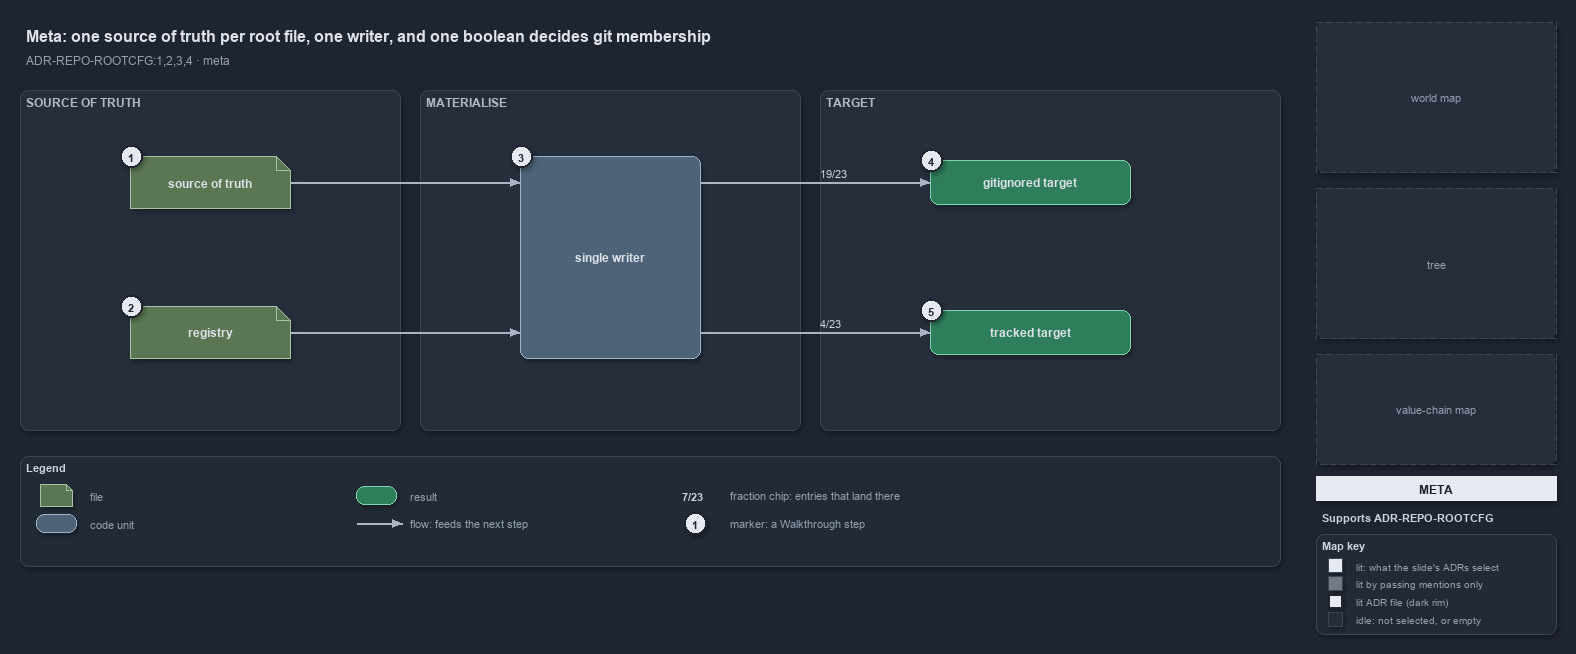

The diagram above was exported from draw.io. Its source (the exported page's mxGraphModel, read from the mxfile embedded in the PNG):
<mxGraphModel dx="1024" dy="768" grid="0" gridSize="10" guides="1" tooltips="1" connect="1" arrows="1" fold="1" page="1" pageScale="1" pageWidth="1572" pageHeight="640" background="#1E2430" math="0" shadow="1">
  <root>
    <mxCell id="0" />
    <mxCell id="1" parent="0" />
    <mxCell id="title" value="Meta: one source of truth per root file, one writer, and one boolean decides git membership" style="text;html=1;align=left;verticalAlign=middle;fontSize=16;fontStyle=1;fontColor=#DDE2E9;" vertex="1" parent="1">
      <mxGeometry x="20" y="14" width="1260" height="30" as="geometry" />
    </mxCell>
    <mxCell id="subtitle" value="ADR-REPO-ROOTCFG:1,2,3,4 &amp;#183; meta" style="text;html=1;align=left;verticalAlign=middle;fontSize=12;fontColor=#949FAE;" vertex="1" parent="1">
      <mxGeometry x="20" y="44" width="1240" height="20" as="geometry" />
    </mxCell>
    <mxCell id="band-source" value="SOURCE OF TRUTH" style="rounded=1;html=1;arcSize=3;fillColor=#262E3B;strokeColor=#3A4555;verticalAlign=top;align=left;spacingLeft=8;fontStyle=1;fontSize=12;fontColor=#B0BAC7;" vertex="1" parent="1">
      <mxGeometry x="20" y="84" width="380" height="340" as="geometry" />
    </mxCell>
    <mxCell id="band-write" value="MATERIALISE" style="rounded=1;html=1;arcSize=3;fillColor=#262E3B;strokeColor=#3A4555;verticalAlign=top;align=left;spacingLeft=8;fontStyle=1;fontSize=12;fontColor=#B0BAC7;" vertex="1" parent="1">
      <mxGeometry x="420" y="84" width="380" height="340" as="geometry" />
    </mxCell>
    <mxCell id="band-target" value="TARGET" style="rounded=1;html=1;arcSize=3;fillColor=#262E3B;strokeColor=#3A4555;verticalAlign=top;align=left;spacingLeft=8;fontStyle=1;fontSize=12;fontColor=#B0BAC7;" vertex="1" parent="1">
      <mxGeometry x="820" y="84" width="460" height="340" as="geometry" />
    </mxCell>
    <mxCell id="g-source" value="&lt;b&gt;source of truth&lt;/b&gt;" style="shape=note;size=14;whiteSpace=wrap;html=1;fillColor=#5B7653;strokeColor=#A9C29F;fontColor=#DDE2E9;fontSize=12;" vertex="1" parent="1">
      <mxGeometry x="130" y="150" width="160" height="52" as="geometry" />
    </mxCell>
    <mxCell id="g-registry" value="&lt;b&gt;registry&lt;/b&gt;" style="shape=note;size=14;whiteSpace=wrap;html=1;fillColor=#5B7653;strokeColor=#A9C29F;fontColor=#DDE2E9;fontSize=12;" vertex="1" parent="1">
      <mxGeometry x="130" y="300" width="160" height="52" as="geometry" />
    </mxCell>
    <mxCell id="g-writer" value="&lt;b&gt;single writer&lt;/b&gt;" style="rounded=1;whiteSpace=wrap;html=1;arcSize=20;fillColor=#4E6378;strokeColor=#9FB3C8;fontColor=#DDE2E9;fontSize=12;" vertex="1" parent="1">
      <mxGeometry x="520" y="150" width="180" height="202" as="geometry" />
    </mxCell>
    <mxCell id="g-ignored" value="&lt;b&gt;gitignored target&lt;/b&gt;" style="rounded=1;whiteSpace=wrap;html=1;arcSize=20;fillColor=#2E7D5B;strokeColor=#7FD3AE;fontColor=#DDE2E9;fontSize=12;" vertex="1" parent="1">
      <mxGeometry x="930" y="154" width="200" height="44" as="geometry" />
    </mxCell>
    <mxCell id="g-tracked" value="&lt;b&gt;tracked target&lt;/b&gt;" style="rounded=1;whiteSpace=wrap;html=1;arcSize=20;fillColor=#2E7D5B;strokeColor=#7FD3AE;fontColor=#DDE2E9;fontSize=12;" vertex="1" parent="1">
      <mxGeometry x="930" y="304" width="200" height="44" as="geometry" />
    </mxCell>
    <mxCell id="port-writer-l1" value="" style="text;html=1;strokeColor=none;fillColor=none;" vertex="1" parent="1">
      <mxGeometry x="520" y="176" width="1" height="1" as="geometry" />
    </mxCell>
    <mxCell id="port-writer-l2" value="" style="text;html=1;strokeColor=none;fillColor=none;" vertex="1" parent="1">
      <mxGeometry x="520" y="326" width="1" height="1" as="geometry" />
    </mxCell>
    <mxCell id="port-writer-r1" value="" style="text;html=1;strokeColor=none;fillColor=none;" vertex="1" parent="1">
      <mxGeometry x="700" y="176" width="1" height="1" as="geometry" />
    </mxCell>
    <mxCell id="port-writer-r2" value="" style="text;html=1;strokeColor=none;fillColor=none;" vertex="1" parent="1">
      <mxGeometry x="700" y="326" width="1" height="1" as="geometry" />
    </mxCell>
    <mxCell id="e-source-writer" value="" style="edgeStyle=orthogonalEdgeStyle;rounded=1;html=1;fontSize=10;fontColor=#CDD3DC;endArrow=block;strokeColor=#AAB4C3;shadow=0;" edge="1" parent="1" source="g-source" target="port-writer-l1">
      <mxGeometry relative="1" as="geometry" />
    </mxCell>
    <mxCell id="e-registry-writer" value="" style="edgeStyle=orthogonalEdgeStyle;rounded=1;html=1;fontSize=10;fontColor=#CDD3DC;endArrow=block;strokeColor=#AAB4C3;shadow=0;" edge="1" parent="1" source="g-registry" target="port-writer-l2">
      <mxGeometry relative="1" as="geometry" />
    </mxCell>
    <mxCell id="e-writer-ignored" value="19/23" style="edgeStyle=orthogonalEdgeStyle;rounded=1;html=1;endArrow=block;strokeColor=#AAB4C3;fontColor=#CDD3DC;fontStyle=1;fontSize=11;labelBackgroundColor=#262E3B;shadow=0;" edge="1" parent="1" source="port-writer-r1" target="g-ignored">
      <mxGeometry relative="1" as="geometry" />
    </mxCell>
    <mxCell id="e-writer-tracked" value="4/23" style="edgeStyle=orthogonalEdgeStyle;rounded=1;html=1;endArrow=block;strokeColor=#AAB4C3;fontColor=#CDD3DC;fontStyle=1;fontSize=11;labelBackgroundColor=#262E3B;shadow=0;" edge="1" parent="1" source="port-writer-r2" target="g-tracked">
      <mxGeometry relative="1" as="geometry" />
    </mxCell>
    <mxCell id="mark-1" value="1" style="ellipse;html=1;fillColor=#E6EAF0;strokeColor=#1E2430;strokeWidth=2;fontColor=#1E2430;fontStyle=1;fontSize=11;" vertex="1" parent="1">
      <mxGeometry x="120" y="139" width="22" height="22" as="geometry" />
    </mxCell>
    <mxCell id="mark-2" value="2" style="ellipse;html=1;fillColor=#E6EAF0;strokeColor=#1E2430;strokeWidth=2;fontColor=#1E2430;fontStyle=1;fontSize=11;" vertex="1" parent="1">
      <mxGeometry x="120" y="289" width="22" height="22" as="geometry" />
    </mxCell>
    <mxCell id="mark-3" value="3" style="ellipse;html=1;fillColor=#E6EAF0;strokeColor=#1E2430;strokeWidth=2;fontColor=#1E2430;fontStyle=1;fontSize=11;" vertex="1" parent="1">
      <mxGeometry x="510" y="139" width="22" height="22" as="geometry" />
    </mxCell>
    <mxCell id="mark-4" value="4" style="ellipse;html=1;fillColor=#E6EAF0;strokeColor=#1E2430;strokeWidth=2;fontColor=#1E2430;fontStyle=1;fontSize=11;" vertex="1" parent="1">
      <mxGeometry x="920" y="143" width="22" height="22" as="geometry" />
    </mxCell>
    <mxCell id="mark-5" value="5" style="ellipse;html=1;fillColor=#E6EAF0;strokeColor=#1E2430;strokeWidth=2;fontColor=#1E2430;fontStyle=1;fontSize=11;" vertex="1" parent="1">
      <mxGeometry x="920" y="293" width="22" height="22" as="geometry" />
    </mxCell>
    <mxCell id="legend" value="&lt;b&gt;Legend&lt;/b&gt;" style="rounded=1;whiteSpace=wrap;html=1;arcSize=6;fillColor=#222A36;strokeColor=#3A4555;align=left;verticalAlign=top;spacing=8;fontSize=11;fontColor=#CDD3DC;" vertex="1" parent="1">
      <mxGeometry x="20" y="450" width="1260" height="110" as="geometry" />
    </mxCell>
    <mxCell id="lg-0" value="" style="shape=note;size=6;html=1;fillColor=#5B7653;strokeColor=#A9C29F;" vertex="1" parent="1">
      <mxGeometry x="40" y="478" width="32" height="22" as="geometry" />
    </mxCell>
    <mxCell id="lg-0-t" value="file" style="text;html=1;align=left;verticalAlign=middle;fontSize=11;fontColor=#949FAE;" vertex="1" parent="1">
      <mxGeometry x="84" y="479" width="270" height="20" as="geometry" />
    </mxCell>
    <mxCell id="lg-1" value="" style="rounded=1;html=1;arcSize=20;fillColor=#4E6378;strokeColor=#9FB3C8;" vertex="1" parent="1">
      <mxGeometry x="36" y="508" width="40" height="18" as="geometry" />
    </mxCell>
    <mxCell id="lg-1-t" value="code unit" style="text;html=1;align=left;verticalAlign=middle;fontSize=11;fontColor=#949FAE;" vertex="1" parent="1">
      <mxGeometry x="84" y="507" width="270" height="20" as="geometry" />
    </mxCell>
    <mxCell id="lg-2" value="" style="rounded=1;html=1;arcSize=20;fillColor=#2E7D5B;strokeColor=#7FD3AE;" vertex="1" parent="1">
      <mxGeometry x="356" y="480" width="40" height="18" as="geometry" />
    </mxCell>
    <mxCell id="lg-2-t" value="result" style="text;html=1;align=left;verticalAlign=middle;fontSize=11;fontColor=#949FAE;" vertex="1" parent="1">
      <mxGeometry x="404" y="479" width="270" height="20" as="geometry" />
    </mxCell>
    <mxCell id="lg-3-a" value="" style="text;html=1;strokeColor=none;fillColor=none;" vertex="1" parent="1">
      <mxGeometry x="356" y="517" width="1" height="1" as="geometry" />
    </mxCell>
    <mxCell id="lg-3-b" value="" style="text;html=1;strokeColor=none;fillColor=none;" vertex="1" parent="1">
      <mxGeometry x="402" y="517" width="1" height="1" as="geometry" />
    </mxCell>
    <mxCell id="lg-3-e" value="" style="edgeStyle=orthogonalEdgeStyle;rounded=1;html=1;fontSize=10;fontColor=#CDD3DC;endArrow=block;strokeColor=#AAB4C3;shadow=0;" edge="1" parent="1" source="lg-3-a" target="lg-3-b">
      <mxGeometry relative="1" as="geometry" />
    </mxCell>
    <mxCell id="lg-3-t" value="flow: feeds the next step" style="text;html=1;align=left;verticalAlign=middle;fontSize=11;fontColor=#949FAE;" vertex="1" parent="1">
      <mxGeometry x="404" y="507" width="270" height="20" as="geometry" />
    </mxCell>
    <mxCell id="lg-4" value="&lt;b&gt;7/23&lt;/b&gt;" style="text;html=1;align=center;verticalAlign=middle;fontSize=11;fontColor=#CDD3DC;" vertex="1" parent="1">
      <mxGeometry x="672" y="480" width="40" height="18" as="geometry" />
    </mxCell>
    <mxCell id="lg-4-t" value="fraction chip: entries that land there" style="text;html=1;align=left;verticalAlign=middle;fontSize=11;fontColor=#949FAE;" vertex="1" parent="1">
      <mxGeometry x="724" y="479" width="270" height="20" as="geometry" />
    </mxCell>
    <mxCell id="lg-5" value="1" style="ellipse;html=1;fillColor=#E6EAF0;strokeColor=#1E2430;strokeWidth=2;fontColor=#1E2430;fontStyle=1;fontSize=11;" vertex="1" parent="1">
      <mxGeometry x="684" y="506" width="22" height="22" as="geometry" />
    </mxCell>
    <mxCell id="lg-5-t" value="marker: a Walkthrough step" style="text;html=1;align=left;verticalAlign=middle;fontSize=11;fontColor=#949FAE;" vertex="1" parent="1">
      <mxGeometry x="724" y="507" width="270" height="20" as="geometry" />
    </mxCell>
    <mxCell id="minimap-grid" value="world map" style="rounded=1;arcSize=4;whiteSpace=wrap;html=1;fillColor=#262E3B;strokeColor=#3A4555;dashed=1;fontColor=#949FAE;fontSize=11;" vertex="1" parent="1">
      <mxGeometry x="1316" y="16" width="240" height="150" as="geometry" />
    </mxCell>
    <mxCell id="minimap-tree" value="tree" style="rounded=1;arcSize=4;whiteSpace=wrap;html=1;fillColor=#262E3B;strokeColor=#3A4555;dashed=1;fontColor=#949FAE;fontSize=11;" vertex="1" parent="1">
      <mxGeometry x="1316" y="182" width="240" height="150" as="geometry" />
    </mxCell>
    <mxCell id="minimap-chain" value="value-chain map" style="rounded=1;arcSize=4;whiteSpace=wrap;html=1;fillColor=#262E3B;strokeColor=#3A4555;dashed=1;fontColor=#949FAE;fontSize=11;" vertex="1" parent="1">
      <mxGeometry x="1316" y="348" width="240" height="110" as="geometry" />
    </mxCell>
    <mxCell id="lens-badge" value="META" style="rounded=0;whiteSpace=wrap;html=1;align=center;verticalAlign=middle;fontSize=12;fontStyle=1;fontColor=#1E2430;fillColor=#E6EAF0;strokeColor=none;" vertex="1" parent="1">
      <mxGeometry x="1316" y="470" width="240" height="24" as="geometry" />
    </mxCell>
    <mxCell id="supports" value="&lt;b&gt;Supports&lt;/b&gt; ADR-REPO-ROOTCFG" style="text;html=1;whiteSpace=wrap;align=left;verticalAlign=top;fontSize=11;fontColor=#CDD3DC;" vertex="1" parent="1">
      <mxGeometry x="1316" y="500" width="240" height="20" as="geometry" />
    </mxCell>
    <mxCell id="mapkey" value="&lt;b&gt;Map key&lt;/b&gt;" style="rounded=1;whiteSpace=wrap;html=1;arcSize=6;fillColor=#222A36;strokeColor=#3A4555;align=left;verticalAlign=top;spacing=8;fontSize=11;fontColor=#CDD3DC;" vertex="1" parent="1">
      <mxGeometry x="1316" y="528" width="240" height="100" as="geometry" />
    </mxCell>
    <mxCell id="mk-lit" value="" style="rounded=0;html=1;fillColor=#E6EAF0;strokeColor=#3A4555;" vertex="1" parent="1">
      <mxGeometry x="1328" y="552" width="14" height="14" as="geometry" />
    </mxCell>
    <mxCell id="mk-lit-t" value="lit: what the slide's ADRs select" style="text;html=1;align=left;verticalAlign=middle;fontSize=10.5;fontColor=#949FAE;" vertex="1" parent="1">
      <mxGeometry x="1350" y="549" width="200" height="20" as="geometry" />
    </mxCell>
    <mxCell id="mk-mention" value="" style="rounded=0;html=1;fillColor=#737983;strokeColor=#3A4555;" vertex="1" parent="1">
      <mxGeometry x="1328" y="570" width="14" height="14" as="geometry" />
    </mxCell>
    <mxCell id="mk-mention-t" value="lit by passing mentions only" style="text;html=1;align=left;verticalAlign=middle;fontSize=10.5;fontColor=#949FAE;" vertex="1" parent="1">
      <mxGeometry x="1350" y="567" width="200" height="20" as="geometry" />
    </mxCell>
    <mxCell id="mk-adr" value="" style="rounded=0;html=1;fillColor=#E6EAF0;strokeColor=#1E2430;strokeWidth=2;" vertex="1" parent="1">
      <mxGeometry x="1328" y="588" width="14" height="14" as="geometry" />
    </mxCell>
    <mxCell id="mk-adr-t" value="lit ADR file (dark rim)" style="text;html=1;align=left;verticalAlign=middle;fontSize=10.5;fontColor=#949FAE;" vertex="1" parent="1">
      <mxGeometry x="1350" y="585" width="200" height="20" as="geometry" />
    </mxCell>
    <mxCell id="mk-idle" value="" style="rounded=0;html=1;fillColor=#262E3B;strokeColor=#3A4555;" vertex="1" parent="1">
      <mxGeometry x="1328" y="606" width="14" height="14" as="geometry" />
    </mxCell>
    <mxCell id="mk-idle-t" value="idle: not selected, or empty" style="text;html=1;align=left;verticalAlign=middle;fontSize=10.5;fontColor=#949FAE;" vertex="1" parent="1">
      <mxGeometry x="1350" y="603" width="200" height="20" as="geometry" />
    </mxCell>
  </root>
</mxGraphModel>